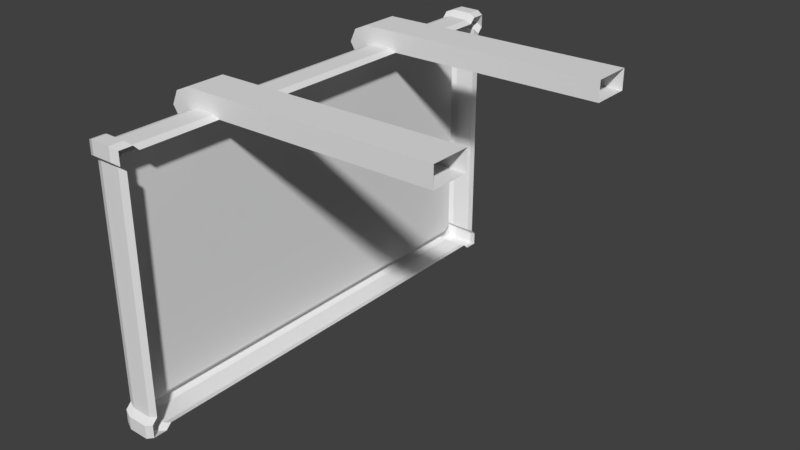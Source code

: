 # Source: Jumbotron.blend  (saved by Blender 2.79.0; exported with 4.5.12 LTS)
import bpy
from mathutils import Matrix  # noqa: F401  (used for matrix-valued properties, if any)

bpy.ops.wm.read_factory_settings(use_empty=True)
scene = bpy.context.scene
scene.name = 'Scene'

# ---- collections
col_collection_10 = bpy.data.collections.new('Collection 10'); scene.collection.children.link(col_collection_10)

# ---- materials (node trees are filled in below, after node groups)
mat_jumotron_mat = bpy.data.materials.new('Jumotron_Mat')
mat_jumotron_mat.alpha_threshold = 0.0
mat_jumotron_mat.use_transparent_shadow = False
mat_jumotron_mat.roughness = 0.5

# ---- material node trees

# ---- world
world_world = bpy.data.worlds.new('World'); scene.world = world_world
world_world.color = (0.05088, 0.05088, 0.05088)
world_world.use_sun_shadow = False
world_world.sun_shadow_jitter_overblur = 0.0
world_world.cycles.sampling_method = 'MANUAL'

# ---- meshes
me_cube = bpy.data.meshes.new('Cube')
me_cube.from_pydata([(52.03, 12.71, 16.27), (54.0, 12.71, 16.27), (52.03, 11.51, 15.36), (52.58, 11.51, 15.36), (52.03, 12.41, 15.25), (54.0, 11.66, 15.97), (52.03, 11.66, 15.97), (54.0, 12.41, 15.25), (52.03, 11.87, 15.02), (52.58, 11.87, 15.02), (52.03, 12.71, 15.55), (54.0, 12.71, 15.55), (52.03, 11.96, 16.27), (54.0, 11.96, 16.27), (52.43, 12.87, 16.43), (53.59, 12.87, 16.43), (52.43, 12.55, 15.37), (53.59, 12.55, 15.37), (52.43, 12.87, 15.68), (53.59, 12.87, 15.68), (52.43, 11.77, 16.11), (53.59, 11.77, 16.11), (52.43, 12.09, 16.43), (53.59, 12.09, 16.43), (52.03, -12.71, 16.27), (54.0, -12.71, 16.27), (52.03, 0.0, 15.97), (54.0, 0.0, 15.97), (52.03, 0.0, 15.36), (52.03, -11.51, 15.36), (52.58, 0.0, 15.36), (52.58, -11.51, 15.36), (52.03, -12.41, 15.25), (54.0, -11.66, 15.97), (52.03, -11.66, 15.97), (54.0, -12.41, 15.25), (52.03, -11.87, 15.02), (52.58, -11.87, 15.02), (52.03, -12.71, 15.55), (54.0, -12.71, 15.55), (52.03, -11.96, 16.27), (54.0, -11.96, 16.27), (52.43, 0.0, 16.11), (53.59, 0.0, 16.11), (52.43, -12.87, 16.43), (53.59, -12.87, 16.43), (52.43, -12.55, 15.37), (53.59, -12.55, 15.37), (52.43, -12.87, 15.68), (53.59, -12.87, 15.68), (52.43, -11.77, 16.11), (53.59, -11.77, 16.11), (52.43, -12.09, 16.43), (53.59, -12.09, 16.43), (52.03, 12.71, 1.541), (54.0, 12.71, 1.541), (52.03, 11.51, 2.453), (52.58, 11.51, 2.453), (52.03, 12.41, 2.561), (54.0, 11.66, 1.844), (52.03, 11.66, 1.844), (52.58, 11.87, 8.905), (54.0, 12.41, 2.561), (52.03, 11.87, 2.793), (52.58, 11.87, 2.793), (54.0, 12.41, 8.905), (52.03, 12.41, 8.905), (52.03, 12.71, 2.258), (54.0, 12.71, 2.258), (52.03, 11.96, 1.541), (54.0, 11.96, 1.541), (52.03, 11.87, 8.905), (52.43, 12.87, 1.38), (53.59, 12.87, 1.38), (52.43, 12.55, 8.905), (53.59, 12.55, 8.905), (52.43, 12.55, 2.445), (53.59, 12.55, 2.445), (52.43, 12.87, 2.129), (53.59, 12.87, 2.129), (52.43, 11.77, 1.696), (53.59, 11.77, 1.696), (52.43, 12.09, 1.38), (53.59, 12.09, 1.38), (52.03, -12.71, 1.541), (54.0, -12.71, 1.541), (52.03, 0.0, 1.844), (54.0, 0.0, 1.844), (52.03, 0.0, 2.453), (52.03, -11.51, 2.453), (52.58, 0.0, 2.453), (52.58, -11.51, 2.453), (52.03, -12.41, 2.561), (54.0, -11.66, 1.844), (52.03, -11.66, 1.844), (52.58, -11.87, 8.905), (54.0, -12.41, 2.561), (52.03, -11.87, 2.793), (52.58, -11.87, 2.793), (52.58, 0.0, 8.905), (54.0, -12.41, 8.905), (52.03, -12.41, 8.905), (52.03, -12.71, 2.258), (54.0, -12.71, 2.258), (52.03, -11.96, 1.541), (54.0, -11.96, 1.541), (52.03, -11.87, 8.905), (52.43, 0.0, 1.696), (53.59, 0.0, 1.696), (52.43, -12.87, 1.38), (53.59, -12.87, 1.38), (52.43, -12.55, 8.905), (53.59, -12.55, 8.905), (52.43, -12.55, 2.445), (53.59, -12.55, 2.445), (52.43, -12.87, 2.129), (53.59, -12.87, 2.129), (52.43, -11.77, 1.696), (53.59, -11.77, 1.696), (52.43, -12.09, 1.38), (53.59, -12.09, 1.38), (51.2, -5.059, 16.71), (51.97, -7.203, 17.06), (51.97, -5.059, 15.94), (51.97, -5.059, 17.06), (51.97, -7.203, 15.94), (51.2, -7.203, 16.71), (50.85, -7.203, 15.94), (50.85, -5.059, 15.94), (51.98, -7.203, 15.45), (51.16, -7.203, 15.45), (51.16, -5.059, 15.45), (51.98, -5.059, 15.45), (66.19, -5.059, 17.27), (66.19, -5.059, 16.15), (66.19, -7.203, 16.15), (66.19, -7.203, 17.27), (51.2, 5.059, 16.71), (51.97, 7.203, 17.06), (51.97, 5.059, 15.94), (51.97, 5.059, 17.06), (51.97, 7.203, 15.94), (51.2, 7.203, 16.71), (50.85, 7.203, 15.94), (50.85, 5.059, 15.94), (51.98, 7.203, 15.45), (51.16, 7.203, 15.45), (51.16, 5.059, 15.45), (51.98, 5.059, 15.45), (66.19, 5.059, 17.27), (66.19, 5.059, 16.15), (66.19, 7.203, 16.15), (66.19, 7.203, 17.27)], [], [(0, 4, 8), (8, 71, 61, 9), (20, 6, 26, 42), (30, 3, 9), (99, 30, 9, 61), (6, 0, 2), (75, 17, 7, 65), (2, 8, 9, 3), (28, 2, 3, 30), (26, 6, 2, 28), (0, 8, 2), (16, 4, 10, 18), (19, 15, 1, 11), (14, 0, 12, 22), (4, 0, 10), (0, 6, 12), (21, 5, 13, 23), (4, 66, 71, 8), (6, 20, 22, 12), (20, 21, 23, 22), (1, 15, 23, 13), (15, 14, 22, 23), (10, 0, 14, 18), (18, 14, 15, 19), (7, 17, 19, 11), (17, 16, 18, 19), (66, 4, 16, 74), (74, 16, 17, 75), (5, 21, 43, 27), (21, 20, 42, 43), (24, 36, 32), (36, 37, 95, 106), (50, 42, 26, 34), (30, 37, 31), (99, 95, 37, 30), (34, 29, 24), (112, 100, 35, 47), (29, 31, 37, 36), (28, 30, 31, 29), (26, 28, 29, 34), (24, 29, 36), (46, 48, 38, 32), (49, 39, 25, 45), (44, 52, 40, 24), (32, 38, 24), (24, 40, 34), (51, 53, 41, 33), (32, 36, 106, 101), (34, 40, 52, 50), (50, 52, 53, 51), (25, 41, 53, 45), (45, 53, 52, 44), (38, 48, 44, 24), (48, 49, 45, 44), (35, 39, 49, 47), (47, 49, 48, 46), (101, 111, 46, 32), (111, 112, 47, 46), (33, 27, 43, 51), (51, 43, 42, 50), (54, 63, 58), (63, 64, 61, 71), (80, 107, 86, 60), (90, 64, 57), (99, 61, 64, 90), (60, 56, 54), (75, 65, 62, 77), (56, 57, 64, 63), (88, 90, 57, 56), (86, 88, 56, 60), (54, 56, 63), (76, 78, 67, 58), (79, 68, 55, 73), (72, 82, 69, 54), (58, 67, 54), (54, 69, 60), (81, 83, 70, 59), (58, 63, 71, 66), (60, 69, 82, 80), (80, 82, 83, 81), (55, 70, 83, 73), (73, 83, 82, 72), (67, 78, 72, 54), (78, 79, 73, 72), (62, 68, 79, 77), (77, 79, 78, 76), (66, 74, 76, 58), (74, 75, 77, 76), (59, 87, 108, 81), (81, 108, 107, 80), (84, 92, 97), (97, 106, 95, 98), (117, 94, 86, 107), (90, 91, 98), (99, 90, 98, 95), (94, 84, 89), (112, 114, 96, 100), (89, 97, 98, 91), (88, 89, 91, 90), (86, 94, 89, 88), (84, 97, 89), (113, 92, 102, 115), (116, 110, 85, 103), (109, 84, 104, 119), (92, 84, 102), (84, 94, 104), (118, 93, 105, 120), (92, 101, 106, 97), (94, 117, 119, 104), (117, 118, 120, 119), (85, 110, 120, 105), (110, 109, 119, 120), (102, 84, 109, 115), (115, 109, 110, 116), (96, 114, 116, 103), (114, 113, 115, 116), (101, 92, 113, 111), (111, 113, 114, 112), (93, 118, 108, 87), (118, 117, 107, 108), (125, 122, 126, 127), (124, 122, 136, 133), (128, 123, 132, 131), (126, 121, 128, 127), (122, 124, 121, 126), (124, 123, 128, 121), (129, 130, 131, 132), (125, 127, 130, 129), (127, 128, 131, 130), (123, 124, 133, 134), (122, 125, 135, 136), (134, 135, 125, 123), (141, 143, 142, 138), (140, 149, 152, 138), (144, 147, 148, 139), (142, 143, 144, 137), (138, 142, 137, 140), (140, 137, 144, 139), (145, 148, 147, 146), (141, 145, 146, 143), (143, 146, 147, 144), (139, 150, 149, 140), (138, 152, 151, 141), (150, 139, 141, 151)])
_uv = me_cube.uv_layers.new(name='UVMap')
_uv.uv.foreach_set('vector', [0.2957, 0.3474, 0.3188, 0.312, 0.3456, 0.3059, 0.3456, 0.3059, 0.3302, 0.01311, 0.3562, 0.01179, 0.3707, 0.2974, 0.2572, 0.3899, 0.2744, 0.3801, 0.6367, 0.7513, 0.6229, 0.7647, 0.939, 0.3002, 0.427, 0.3002, 0.4112, 0.2851, 0.939, 0.0132, 0.939, 0.3002, 0.4112, 0.2851, 0.4112, 0.0132, 0.3387, 0.3493, 0.2957, 0.3474, 0.3572, 0.3271, 0.204, 0.01319, 0.2176, 0.3002, 0.2365, 0.2941, 0.2231, 0.01229, 0.3572, 0.3271, 0.3456, 0.3059, 0.3707, 0.2974, 0.3784, 0.3142, 0.7403, 0.6736, 0.3572, 0.3271, 0.3784, 0.3142, 0.7551, 0.6572, 0.7242, 0.6916, 0.3387, 0.3493, 0.3572, 0.3271, 0.7403, 0.6736, 0.2957, 0.3474, 0.3456, 0.3059, 0.3572, 0.3271, 0.2176, 0.3002, 0.2365, 0.2941, 0.2343, 0.313, 0.2153, 0.3199, 0.2153, 0.3199, 0.2173, 0.3532, 0.2362, 0.3449, 0.2343, 0.313, 0.2173, 0.3532, 0.2362, 0.3449, 0.259, 0.3689, 0.2411, 0.3782, 0.3188, 0.312, 0.2957, 0.3474, 0.3038, 0.3201, 0.2957, 0.3474, 0.3387, 0.3493, 0.3236, 0.3568, 0.2572, 0.3899, 0.2744, 0.3801, 0.259, 0.3689, 0.2411, 0.3782, 0.3188, 0.312, 0.3077, 0.01409, 0.3302, 0.01311, 0.3456, 0.3059, 0.2744, 0.3801, 0.2572, 0.3899, 0.2411, 0.3782, 0.259, 0.3689, 0.9149, 0.5988, 0.86, 0.5988, 0.86, 0.5847, 0.9149, 0.5847, 0.2362, 0.3449, 0.2173, 0.3532, 0.2411, 0.3782, 0.259, 0.3689, 0.86, 0.5601, 0.9149, 0.5601, 0.9149, 0.5847, 0.86, 0.5847, 0.2343, 0.313, 0.2362, 0.3449, 0.2173, 0.3532, 0.2153, 0.3199, 0.9149, 0.5365, 0.9149, 0.5601, 0.86, 0.5601, 0.86, 0.5365, 0.2365, 0.2941, 0.2176, 0.3002, 0.2153, 0.3199, 0.2343, 0.313, 0.86, 0.5224, 0.9149, 0.5224, 0.9149, 0.5365, 0.86, 0.5365, 0.2231, 0.01229, 0.2365, 0.2941, 0.2176, 0.3002, 0.204, 0.01319, 0.9149, 0.3188, 0.9149, 0.5224, 0.86, 0.5224, 0.86, 0.3188, 0.2744, 0.3801, 0.2572, 0.3899, 0.6229, 0.7647, 0.6367, 0.7513, 0.86, 0.5988, 0.9149, 0.5988, 0.9149, 0.97, 0.86, 0.97, 0.2957, 0.3474, 0.3456, 0.3059, 0.3188, 0.312, 0.3456, 0.3059, 0.3707, 0.2974, 0.3562, 0.01179, 0.3302, 0.01311, 0.2572, 0.3899, 0.6229, 0.7647, 0.6367, 0.7513, 0.2744, 0.3801, 0.939, 0.3002, 0.4112, 0.2851, 0.427, 0.3002, 0.939, 0.0132, 0.4112, 0.0132, 0.4112, 0.2851, 0.939, 0.3002, 0.3387, 0.3493, 0.3572, 0.3271, 0.2957, 0.3474, 0.204, 0.01319, 0.2231, 0.01229, 0.2365, 0.2941, 0.2176, 0.3002, 0.3572, 0.3271, 0.3784, 0.3142, 0.3707, 0.2974, 0.3456, 0.3059, 0.7403, 0.6736, 0.7551, 0.6572, 0.3784, 0.3142, 0.3572, 0.3271, 0.7242, 0.6916, 0.7403, 0.6736, 0.3572, 0.3271, 0.3387, 0.3493, 0.2957, 0.3474, 0.3572, 0.3271, 0.3456, 0.3059, 0.2176, 0.3002, 0.2153, 0.3199, 0.2343, 0.313, 0.2365, 0.2941, 0.2153, 0.3199, 0.2343, 0.313, 0.2362, 0.3449, 0.2173, 0.3532, 0.2173, 0.3532, 0.2411, 0.3782, 0.259, 0.3689, 0.2362, 0.3449, 0.3188, 0.312, 0.3038, 0.3201, 0.2957, 0.3474, 0.2957, 0.3474, 0.3236, 0.3568, 0.3387, 0.3493, 0.2572, 0.3899, 0.2411, 0.3782, 0.259, 0.3689, 0.2744, 0.3801, 0.3188, 0.312, 0.3456, 0.3059, 0.3302, 0.01311, 0.3077, 0.01409, 0.2744, 0.3801, 0.259, 0.3689, 0.2411, 0.3782, 0.2572, 0.3899, 0.9149, 0.5988, 0.9149, 0.5847, 0.86, 0.5847, 0.86, 0.5988, 0.2362, 0.3449, 0.259, 0.3689, 0.2411, 0.3782, 0.2173, 0.3532, 0.86, 0.5601, 0.86, 0.5847, 0.9149, 0.5847, 0.9149, 0.5601, 0.2343, 0.313, 0.2153, 0.3199, 0.2173, 0.3532, 0.2362, 0.3449, 0.9149, 0.5365, 0.86, 0.5365, 0.86, 0.5601, 0.9149, 0.5601, 0.2365, 0.2941, 0.2343, 0.313, 0.2153, 0.3199, 0.2176, 0.3002, 0.86, 0.5224, 0.86, 0.5365, 0.9149, 0.5365, 0.9149, 0.5224, 0.2231, 0.01229, 0.204, 0.01319, 0.2176, 0.3002, 0.2365, 0.2941, 0.9149, 0.3188, 0.86, 0.3188, 0.86, 0.5224, 0.9149, 0.5224, 0.2744, 0.3801, 0.6367, 0.7513, 0.6229, 0.7647, 0.2572, 0.3899, 0.86, 0.5988, 0.86, 0.97, 0.9149, 0.97, 0.9149, 0.5988, 0.2957, 0.3474, 0.3456, 0.3059, 0.3188, 0.312, 0.3456, 0.3059, 0.3707, 0.2974, 0.3562, 0.01179, 0.3302, 0.01311, 0.2572, 0.3899, 0.6229, 0.7647, 0.6367, 0.7513, 0.2744, 0.3801, 0.939, 0.3002, 0.4112, 0.2851, 0.427, 0.3002, 0.939, 0.0132, 0.4112, 0.0132, 0.4112, 0.2851, 0.939, 0.3002, 0.3387, 0.3493, 0.3572, 0.3271, 0.2957, 0.3474, 0.204, 0.01319, 0.2231, 0.01229, 0.2365, 0.2941, 0.2176, 0.3002, 0.3572, 0.3271, 0.3784, 0.3142, 0.3707, 0.2974, 0.3456, 0.3059, 0.7403, 0.6736, 0.7551, 0.6572, 0.3784, 0.3142, 0.3572, 0.3271, 0.7242, 0.6916, 0.7403, 0.6736, 0.3572, 0.3271, 0.3387, 0.3493, 0.2957, 0.3474, 0.3572, 0.3271, 0.3456, 0.3059, 0.2176, 0.3002, 0.2153, 0.3199, 0.2343, 0.313, 0.2365, 0.2941, 0.2153, 0.3199, 0.2343, 0.313, 0.2362, 0.3449, 0.2173, 0.3532, 0.2173, 0.3532, 0.2411, 0.3782, 0.259, 0.3689, 0.2362, 0.3449, 0.3188, 0.312, 0.3038, 0.3201, 0.2957, 0.3474, 0.2957, 0.3474, 0.3236, 0.3568, 0.3387, 0.3493, 0.2572, 0.3899, 0.2411, 0.3782, 0.259, 0.3689, 0.2744, 0.3801, 0.3188, 0.312, 0.3456, 0.3059, 0.3302, 0.01311, 0.3077, 0.01409, 0.2744, 0.3801, 0.259, 0.3689, 0.2411, 0.3782, 0.2572, 0.3899, 0.9149, 0.5988, 0.9149, 0.5847, 0.86, 0.5847, 0.86, 0.5988, 0.2362, 0.3449, 0.259, 0.3689, 0.2411, 0.3782, 0.2173, 0.3532, 0.86, 0.5601, 0.86, 0.5847, 0.9149, 0.5847, 0.9149, 0.5601, 0.2343, 0.313, 0.2153, 0.3199, 0.2173, 0.3532, 0.2362, 0.3449, 0.9149, 0.5365, 0.86, 0.5365, 0.86, 0.5601, 0.9149, 0.5601, 0.2365, 0.2941, 0.2343, 0.313, 0.2153, 0.3199, 0.2176, 0.3002, 0.86, 0.5224, 0.86, 0.5365, 0.9149, 0.5365, 0.9149, 0.5224, 0.2231, 0.01229, 0.204, 0.01319, 0.2176, 0.3002, 0.2365, 0.2941, 0.9149, 0.3188, 0.86, 0.3188, 0.86, 0.5224, 0.9149, 0.5224, 0.2744, 0.3801, 0.6367, 0.7513, 0.6229, 0.7647, 0.2572, 0.3899, 0.86, 0.5988, 0.86, 0.97, 0.9149, 0.97, 0.9149, 0.5988, 0.2957, 0.3474, 0.3188, 0.312, 0.3456, 0.3059, 0.3456, 0.3059, 0.3302, 0.01311, 0.3562, 0.01179, 0.3707, 0.2974, 0.2572, 0.3899, 0.2744, 0.3801, 0.6367, 0.7513, 0.6229, 0.7647, 0.939, 0.3002, 0.427, 0.3002, 0.4112, 0.2851, 0.939, 0.0132, 0.939, 0.3002, 0.4112, 0.2851, 0.4112, 0.0132, 0.3387, 0.3493, 0.2957, 0.3474, 0.3572, 0.3271, 0.204, 0.01319, 0.2176, 0.3002, 0.2365, 0.2941, 0.2231, 0.01229, 0.3572, 0.3271, 0.3456, 0.3059, 0.3707, 0.2974, 0.3784, 0.3142, 0.7403, 0.6736, 0.3572, 0.3271, 0.3784, 0.3142, 0.7551, 0.6572, 0.7242, 0.6916, 0.3387, 0.3493, 0.3572, 0.3271, 0.7403, 0.6736, 0.2957, 0.3474, 0.3456, 0.3059, 0.3572, 0.3271, 0.2176, 0.3002, 0.2365, 0.2941, 0.2343, 0.313, 0.2153, 0.3199, 0.2153, 0.3199, 0.2173, 0.3532, 0.2362, 0.3449, 0.2343, 0.313, 0.2173, 0.3532, 0.2362, 0.3449, 0.259, 0.3689, 0.2411, 0.3782, 0.3188, 0.312, 0.2957, 0.3474, 0.3038, 0.3201, 0.2957, 0.3474, 0.3387, 0.3493, 0.3236, 0.3568, 0.2572, 0.3899, 0.2744, 0.3801, 0.259, 0.3689, 0.2411, 0.3782, 0.3188, 0.312, 0.3077, 0.01409, 0.3302, 0.01311, 0.3456, 0.3059, 0.2744, 0.3801, 0.2572, 0.3899, 0.2411, 0.3782, 0.259, 0.3689, 0.9149, 0.5988, 0.86, 0.5988, 0.86, 0.5847, 0.9149, 0.5847, 0.2362, 0.3449, 0.2173, 0.3532, 0.2411, 0.3782, 0.259, 0.3689, 0.86, 0.5601, 0.9149, 0.5601, 0.9149, 0.5847, 0.86, 0.5847, 0.2343, 0.313, 0.2362, 0.3449, 0.2173, 0.3532, 0.2153, 0.3199, 0.9149, 0.5365, 0.9149, 0.5601, 0.86, 0.5601, 0.86, 0.5365, 0.2365, 0.2941, 0.2176, 0.3002, 0.2153, 0.3199, 0.2343, 0.313, 0.86, 0.5224, 0.9149, 0.5224, 0.9149, 0.5365, 0.86, 0.5365, 0.2231, 0.01229, 0.2365, 0.2941, 0.2176, 0.3002, 0.204, 0.01319, 0.9149, 0.3188, 0.9149, 0.5224, 0.86, 0.5224, 0.86, 0.3188, 0.2744, 0.3801, 0.2572, 0.3899, 0.6229, 0.7647, 0.6367, 0.7513, 0.86, 0.5988, 0.9149, 0.5988, 0.9149, 0.97, 0.86, 0.97, 0.1115, 0.9205, 0.1123, 0.9703, 0.07798, 0.955, 0.06174, 0.9212, 0.1756, 0.6016, 0.08631, 0.6016, 0.08631, 0.009035, 0.1756, 0.009036, 0.06174, 0.8243, 0.1115, 0.825, 0.1115, 0.8469, 0.07499, 0.8464, 0.08631, 0.6367, 0.1756, 0.6367, 0.1756, 0.6718, 0.08631, 0.6718, 0.08631, 0.6016, 0.1756, 0.6016, 0.1756, 0.6367, 0.08631, 0.6367, 0.1123, 0.7752, 0.1115, 0.825, 0.06174, 0.8243, 0.07798, 0.7905, 0.08631, 0.7301, 0.08631, 0.6959, 0.1756, 0.6959, 0.1756, 0.7301, 0.1115, 0.9205, 0.06174, 0.9212, 0.07499, 0.8991, 0.1115, 0.8986, 0.08631, 0.6718, 0.1756, 0.6718, 0.1756, 0.6959, 0.08631, 0.6959, 0.1115, 0.825, 0.1123, 0.7752, 0.7454, 0.7752, 0.7446, 0.825, 0.1123, 0.9703, 0.1115, 0.9205, 0.7446, 0.9205, 0.7454, 0.9703, 0.7446, 0.825, 0.7446, 0.9205, 0.1115, 0.9205, 0.1115, 0.825, 0.1115, 0.8256, 0.06174, 0.8248, 0.07798, 0.791, 0.1123, 0.7758, 0.08623, 0.6016, 0.08623, 0.009035, 0.1756, 0.009035, 0.1756, 0.6016, 0.06174, 0.9218, 0.07499, 0.8997, 0.1115, 0.8992, 0.1115, 0.921, 0.1756, 0.6367, 0.1756, 0.6718, 0.08623, 0.6718, 0.08623, 0.6367, 0.1756, 0.6016, 0.1756, 0.6367, 0.08623, 0.6367, 0.08623, 0.6016, 0.1123, 0.9708, 0.07798, 0.9556, 0.06174, 0.9218, 0.1115, 0.921, 0.1756, 0.7301, 0.08623, 0.7301, 0.08623, 0.6959, 0.1756, 0.6959, 0.1115, 0.8256, 0.1115, 0.8475, 0.07499, 0.8469, 0.06174, 0.8248, 0.1756, 0.6718, 0.1756, 0.6959, 0.08623, 0.6959, 0.08623, 0.6718, 0.1115, 0.921, 0.7446, 0.921, 0.7454, 0.9708, 0.1123, 0.9708, 0.1123, 0.7758, 0.7454, 0.7758, 0.7446, 0.8256, 0.1115, 0.8256, 0.7446, 0.921, 0.1115, 0.921, 0.1115, 0.8256, 0.7446, 0.8256])
me_cube.materials.append(mat_jumotron_mat)
me_cube.use_remesh_preserve_volume = False
me_cube.use_remesh_preserve_attributes = False
me_cube.use_mirror_vertex_groups = False
me_cube.update()

# ---- objects
ob_jumbotron = bpy.data.objects.new('Jumbotron', me_cube)

# ---- transforms, parenting, visibility, modifiers, constraints
ob_jumbotron.location = (0.0, 0.0, 0.0)
ob_jumbotron.lineart.crease_threshold = 0.0

# ---- collection membership
col_collection_10.objects.link(ob_jumbotron)

# ---- scene / render settings (as saved in the file)
scene.frame_start = 1; scene.frame_end = 250; scene.frame_set(1)
scene.render.engine = 'BLENDER_EEVEE_NEXT'
scene.render.resolution_percentage = 50
scene.render.dither_intensity = 0.0
scene.cycles.use_denoising = False
scene.cycles.samples = 128
scene.cycles.sampling_pattern = 'TABULATED_SOBOL'
scene.cycles.use_adaptive_sampling = False
scene.cycles.use_light_tree = False
scene.cycles.blur_glossy = 0.0
scene.cycles.sample_clamp_indirect = 0.0
scene.view_settings.view_transform = 'Standard'
bpy.context.view_layer.update()

# ---- added for rendering (the .blend has no active camera and no usable light): camera, sun
cam_auto = bpy.data.cameras.new('AutoCamera')
cam_auto.lens = 50.0
cam_auto.sensor_width = 36.0
cam_auto.clip_end = 1000.0
ob_auto_camera = bpy.data.objects.new('AutoCamera', cam_auto)
scene.collection.objects.link(ob_auto_camera)
ob_auto_camera.location = (89.8972, -37.6537, 34.4282)
ob_auto_camera.rotation_euler = (1.09748, -7.21219e-08, 0.694738)
scene.camera = ob_auto_camera
light_auto_sun = bpy.data.lights.new('AutoSun', 'SUN')
light_auto_sun.energy = 3.0
light_auto_sun.angle = 0.0523599
ob_auto_sun = bpy.data.objects.new('AutoSun', light_auto_sun)
scene.collection.objects.link(ob_auto_sun)
ob_auto_sun.rotation_euler = (0.872665, 0.174533, 0.523599)
bpy.context.view_layer.update()
